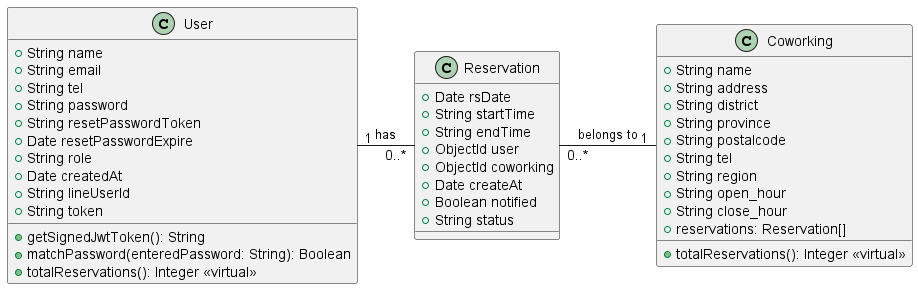

The diagram above was rendered by PlantUML. Its source (embedded in the PNG):
@startuml

class User {
    +String name
    +String email
    +String tel
    +String password
    +String resetPasswordToken
    +Date resetPasswordExpire
    +String role
    +Date createdAt
    +String lineUserId
    +String token
    +getSignedJwtToken(): String
    +matchPassword(enteredPassword: String): Boolean
    +totalReservations(): Integer <<virtual>>
}

class Reservation {
    +Date rsDate
    +String startTime
    +String endTime
    +ObjectId user
    +ObjectId coworking
    +Date createAt
    +Boolean notified
    +String status
}

class Coworking {
    +String name
    +String address
    +String district
    +String province
    +String postalcode
    +String tel
    +String region
    +String open_hour
    +String close_hour
    +reservations: Reservation[]
    +totalReservations(): Integer <<virtual>>
}

User "1" - "0..*" Reservation : "has"
Reservation "0..*" - "1" Coworking : "belongs to"

@enduml